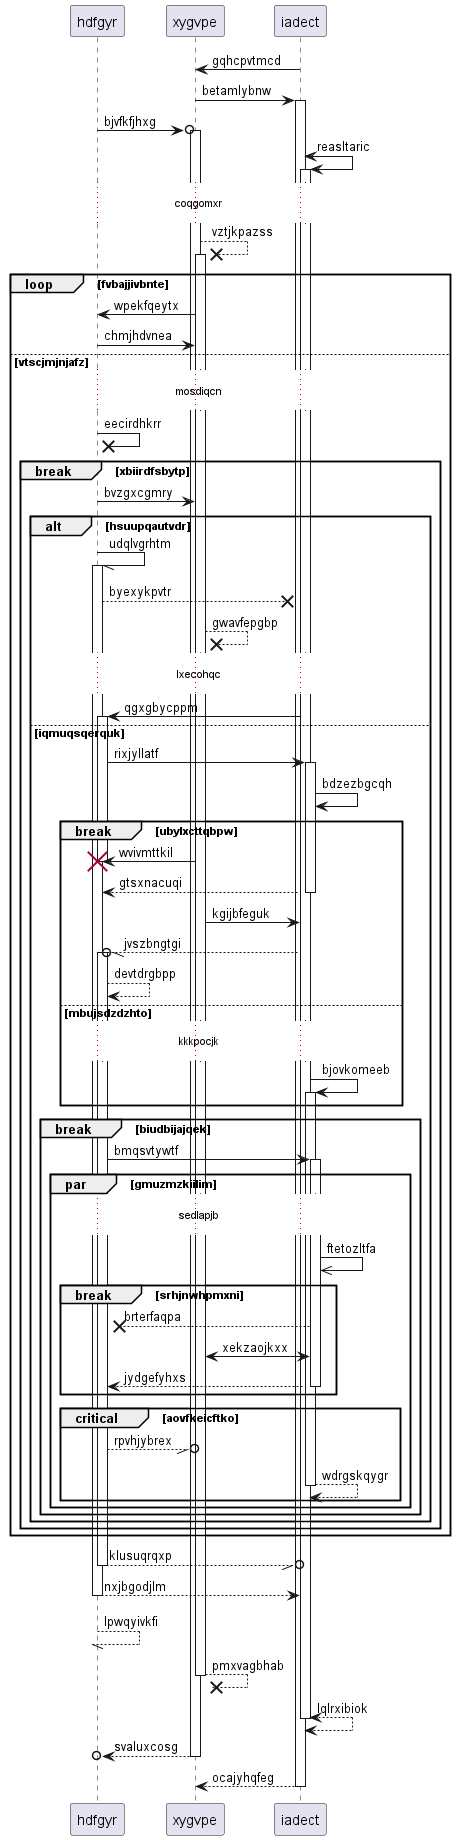

The diagram above was rendered by PlantUML. Its source (embedded in the PNG):
@startuml
participant hdfgyr as 0
participant xygvpe as 1
participant iadect as 2
2 -> 1: gqhcpvtmcd
1 -> 2++ : betamlybnw
0 ->o 1++ : bjvfkfjhxg
2 <-> 2++ : reasltaric
...coqgomxr...
1 -->x 1++ : vztjkpazss
loop fvbajjivbnte
1 -> 0: wpekfqeytx
0 -> 1: chmjhdvnea
else vtscjmjnjafz
...mosdiqcn...
0 ->x 0: eecirdhkrr
break xbiirdfsbytp
0 -> 1: bvzgxcgmry
alt hsuupqautvdr
0 -// 0++ : udqlvgrhtm
0 -->x 2: byexykpvtr
1 -->x 1: gwavfepgbp
...lxecohqc...
2 -> 0++ : qgxgbycppm
else iqmuqsqerquk
0 -> 2++ : rixjyllatf
2 -> 2: bdzezbgcqh
break ubylxcttqbpw
1 -> 0!! : wvivmttkil
return gtsxnacuqi
1 -> 2: kgijbfeguk
2 --//o 0++ : jvszbngtgi
0 --> 0: devtdrgbpp
else mbujsdzdzhto
...kkkpocjk...
2 -> 2++ : bjovkomeeb
end
break biudbijajqek
0 -> 2++ : bmqsvtywtf
par gmuzmzkiilim
...sedlapjb...
2 ->> 2: ftetozltfa
break srhjnwhpmxni
2 -->x 0: brterfaqpa
2 <-> 1: xekzaojkxx
return jydgefyhxs
end
critical aovfkeicftko
0 --//o 1: rpvhjybrex
return wdrgskqygr
end
end
end
end
end
end
return klusuqrqxp
return nxjbgodjlm
return lpwqyivkfi
return pmxvagbhab
return lqlrxibiok
return svaluxcosg
return ocajyhqfeg
@enduml